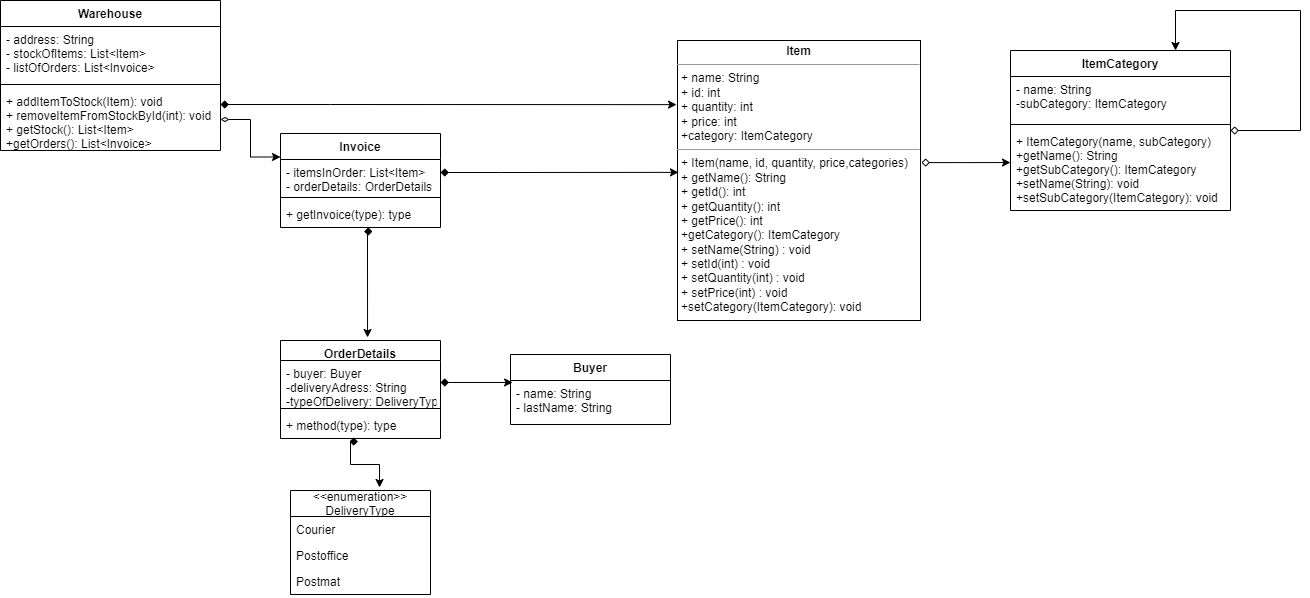

The diagram above was exported from draw.io. Its source (the exported page's mxGraphModel, read from the mxfile embedded in the PNG):
<mxGraphModel dx="1434" dy="764" grid="1" gridSize="10" guides="1" tooltips="1" connect="1" arrows="1" fold="1" page="1" pageScale="1" pageWidth="827" pageHeight="1169" math="0" shadow="0">
  <root>
    <mxCell id="WIyWlLk6GJQsqaUBKTNV-0" />
    <mxCell id="WIyWlLk6GJQsqaUBKTNV-1" parent="WIyWlLk6GJQsqaUBKTNV-0" />
    <mxCell id="yKY1C67vuVaRQXJ-bhap-30" style="edgeStyle=orthogonalEdgeStyle;rounded=0;orthogonalLoop=1;jettySize=auto;html=1;startArrow=diamond;startFill=0;exitX=1.004;exitY=0.436;exitDx=0;exitDy=0;exitPerimeter=0;entryX=0;entryY=0.415;entryDx=0;entryDy=0;entryPerimeter=0;" parent="WIyWlLk6GJQsqaUBKTNV-1" source="IloJoVjP_6pM8gfoX-ZK-0" target="BW315-wvkqU7hXZqNTX7-3" edge="1">
      <mxGeometry relative="1" as="geometry">
        <mxPoint x="1150" y="323" as="targetPoint" />
      </mxGeometry>
    </mxCell>
    <mxCell id="IloJoVjP_6pM8gfoX-ZK-0" value="&lt;p style=&quot;margin:0px;margin-top:4px;text-align:center;&quot;&gt;&lt;b&gt;Item&lt;/b&gt;&lt;/p&gt;&lt;hr size=&quot;1&quot;&gt;&lt;p style=&quot;margin:0px;margin-left:4px;&quot;&gt;+ name: String&lt;/p&gt;&lt;p style=&quot;margin:0px;margin-left:4px;&quot;&gt;+ id: int&lt;/p&gt;&lt;p style=&quot;margin:0px;margin-left:4px;&quot;&gt;+ quantity: int&lt;/p&gt;&lt;p style=&quot;margin:0px;margin-left:4px;&quot;&gt;+ price: int&lt;/p&gt;&lt;p style=&quot;margin:0px;margin-left:4px;&quot;&gt;+category: ItemCategory&lt;/p&gt;&lt;hr size=&quot;1&quot;&gt;&lt;p style=&quot;margin:0px;margin-left:4px;&quot;&gt;+ Item(name, id, quantity, price,categories)&lt;/p&gt;&lt;p style=&quot;margin:0px;margin-left:4px;&quot;&gt;+ getName(): String&lt;/p&gt;&lt;p style=&quot;margin:0px;margin-left:4px;&quot;&gt;+ getId(): int&lt;/p&gt;&lt;p style=&quot;margin:0px;margin-left:4px;&quot;&gt;+ getQuantity(): int&lt;/p&gt;&lt;p style=&quot;margin:0px;margin-left:4px;&quot;&gt;+ getPrice(): int&lt;/p&gt;&lt;p style=&quot;margin:0px;margin-left:4px;&quot;&gt;+getCategory(): ItemCategory&lt;/p&gt;&lt;p style=&quot;margin:0px;margin-left:4px;&quot;&gt;+ setName(String) : void&lt;/p&gt;&lt;p style=&quot;margin:0px;margin-left:4px;&quot;&gt;+ setId(int) : void&lt;/p&gt;&lt;p style=&quot;margin:0px;margin-left:4px;&quot;&gt;+ setQuantity(int) : void&lt;/p&gt;&lt;p style=&quot;margin:0px;margin-left:4px;&quot;&gt;+ setPrice(int) : void&lt;/p&gt;&lt;p style=&quot;margin:0px;margin-left:4px;&quot;&gt;+setCategory(ItemCategory): void&lt;/p&gt;" style="verticalAlign=top;align=left;overflow=fill;fontSize=12;fontFamily=Helvetica;html=1;" parent="WIyWlLk6GJQsqaUBKTNV-1" vertex="1">
      <mxGeometry x="827" y="200" width="243" height="280" as="geometry" />
    </mxCell>
    <mxCell id="BW315-wvkqU7hXZqNTX7-8" style="edgeStyle=orthogonalEdgeStyle;rounded=0;orthogonalLoop=1;jettySize=auto;html=1;entryX=0.75;entryY=0;entryDx=0;entryDy=0;startArrow=diamond;startFill=0;" parent="WIyWlLk6GJQsqaUBKTNV-1" source="BW315-wvkqU7hXZqNTX7-0" target="BW315-wvkqU7hXZqNTX7-0" edge="1">
      <mxGeometry relative="1" as="geometry">
        <mxPoint x="1330" y="160" as="targetPoint" />
        <Array as="points">
          <mxPoint x="1450" y="290" />
          <mxPoint x="1450" y="170" />
          <mxPoint x="1325" y="170" />
        </Array>
      </mxGeometry>
    </mxCell>
    <mxCell id="BW315-wvkqU7hXZqNTX7-0" value="ItemCategory" style="swimlane;fontStyle=1;align=center;verticalAlign=top;childLayout=stackLayout;horizontal=1;startSize=26;horizontalStack=0;resizeParent=1;resizeParentMax=0;resizeLast=0;collapsible=1;marginBottom=0;" parent="WIyWlLk6GJQsqaUBKTNV-1" vertex="1">
      <mxGeometry x="1160" y="210" width="220" height="160" as="geometry" />
    </mxCell>
    <mxCell id="BW315-wvkqU7hXZqNTX7-1" value="- name: String&#10;-subCategory: ItemCategory" style="text;strokeColor=none;fillColor=none;align=left;verticalAlign=top;spacingLeft=4;spacingRight=4;overflow=hidden;rotatable=0;points=[[0,0.5],[1,0.5]];portConstraint=eastwest;" parent="BW315-wvkqU7hXZqNTX7-0" vertex="1">
      <mxGeometry y="26" width="220" height="44" as="geometry" />
    </mxCell>
    <mxCell id="BW315-wvkqU7hXZqNTX7-2" value="" style="line;strokeWidth=1;fillColor=none;align=left;verticalAlign=middle;spacingTop=-1;spacingLeft=3;spacingRight=3;rotatable=0;labelPosition=right;points=[];portConstraint=eastwest;strokeColor=inherit;" parent="BW315-wvkqU7hXZqNTX7-0" vertex="1">
      <mxGeometry y="70" width="220" height="8" as="geometry" />
    </mxCell>
    <mxCell id="BW315-wvkqU7hXZqNTX7-3" value="+ ItemCategory(name, subCategory)&#10;+getName(): String&#10;+getSubCategory(): ItemCategory&#10;+setName(String): void&#10;+setSubCategory(ItemCategory): void" style="text;strokeColor=none;fillColor=none;align=left;verticalAlign=top;spacingLeft=4;spacingRight=4;overflow=hidden;rotatable=0;points=[[0,0.5],[1,0.5]];portConstraint=eastwest;" parent="BW315-wvkqU7hXZqNTX7-0" vertex="1">
      <mxGeometry y="78" width="220" height="82" as="geometry" />
    </mxCell>
    <mxCell id="BW315-wvkqU7hXZqNTX7-14" value="Invoice" style="swimlane;fontStyle=1;align=center;verticalAlign=top;childLayout=stackLayout;horizontal=1;startSize=26;horizontalStack=0;resizeParent=1;resizeParentMax=0;resizeLast=0;collapsible=1;marginBottom=0;" parent="WIyWlLk6GJQsqaUBKTNV-1" vertex="1">
      <mxGeometry x="430" y="293" width="160" height="94" as="geometry" />
    </mxCell>
    <mxCell id="BW315-wvkqU7hXZqNTX7-15" value="- itemsInOrder: List&lt;Item&gt;&#10;- orderDetails: OrderDetails" style="text;strokeColor=none;fillColor=none;align=left;verticalAlign=top;spacingLeft=4;spacingRight=4;overflow=hidden;rotatable=0;points=[[0,0.5],[1,0.5]];portConstraint=eastwest;" parent="BW315-wvkqU7hXZqNTX7-14" vertex="1">
      <mxGeometry y="26" width="160" height="34" as="geometry" />
    </mxCell>
    <mxCell id="BW315-wvkqU7hXZqNTX7-16" value="" style="line;strokeWidth=1;fillColor=none;align=left;verticalAlign=middle;spacingTop=-1;spacingLeft=3;spacingRight=3;rotatable=0;labelPosition=right;points=[];portConstraint=eastwest;strokeColor=inherit;" parent="BW315-wvkqU7hXZqNTX7-14" vertex="1">
      <mxGeometry y="60" width="160" height="8" as="geometry" />
    </mxCell>
    <mxCell id="BW315-wvkqU7hXZqNTX7-17" value="+ getInvoice(type): type" style="text;strokeColor=none;fillColor=none;align=left;verticalAlign=top;spacingLeft=4;spacingRight=4;overflow=hidden;rotatable=0;points=[[0,0.5],[1,0.5]];portConstraint=eastwest;" parent="BW315-wvkqU7hXZqNTX7-14" vertex="1">
      <mxGeometry y="68" width="160" height="26" as="geometry" />
    </mxCell>
    <mxCell id="BW315-wvkqU7hXZqNTX7-18" value="OrderDetails" style="swimlane;fontStyle=1;align=center;verticalAlign=top;childLayout=stackLayout;horizontal=1;startSize=20;horizontalStack=0;resizeParent=1;resizeParentMax=0;resizeLast=0;collapsible=1;marginBottom=0;" parent="WIyWlLk6GJQsqaUBKTNV-1" vertex="1">
      <mxGeometry x="430" y="500" width="160" height="98" as="geometry" />
    </mxCell>
    <mxCell id="BW315-wvkqU7hXZqNTX7-19" value="- buyer: Buyer&#10;-deliveryAdress: String&#10;-typeOfDelivery: DeliveryType" style="text;strokeColor=none;fillColor=none;align=left;verticalAlign=top;spacingLeft=4;spacingRight=4;overflow=hidden;rotatable=0;points=[[0,0.5],[1,0.5]];portConstraint=eastwest;" parent="BW315-wvkqU7hXZqNTX7-18" vertex="1">
      <mxGeometry y="20" width="160" height="44" as="geometry" />
    </mxCell>
    <mxCell id="BW315-wvkqU7hXZqNTX7-20" value="" style="line;strokeWidth=1;fillColor=none;align=left;verticalAlign=middle;spacingTop=-1;spacingLeft=3;spacingRight=3;rotatable=0;labelPosition=right;points=[];portConstraint=eastwest;strokeColor=inherit;" parent="BW315-wvkqU7hXZqNTX7-18" vertex="1">
      <mxGeometry y="64" width="160" height="8" as="geometry" />
    </mxCell>
    <mxCell id="BW315-wvkqU7hXZqNTX7-21" value="+ method(type): type" style="text;strokeColor=none;fillColor=none;align=left;verticalAlign=top;spacingLeft=4;spacingRight=4;overflow=hidden;rotatable=0;points=[[0,0.5],[1,0.5]];portConstraint=eastwest;" parent="BW315-wvkqU7hXZqNTX7-18" vertex="1">
      <mxGeometry y="72" width="160" height="26" as="geometry" />
    </mxCell>
    <mxCell id="BW315-wvkqU7hXZqNTX7-22" value="&lt;&lt;enumeration&gt;&gt;&#10;DeliveryType" style="swimlane;fontStyle=0;childLayout=stackLayout;horizontal=1;startSize=26;fillColor=none;horizontalStack=0;resizeParent=1;resizeParentMax=0;resizeLast=0;collapsible=1;marginBottom=0;" parent="WIyWlLk6GJQsqaUBKTNV-1" vertex="1">
      <mxGeometry x="440" y="650" width="140" height="104" as="geometry" />
    </mxCell>
    <mxCell id="BW315-wvkqU7hXZqNTX7-23" value="Courier" style="text;strokeColor=none;fillColor=none;align=left;verticalAlign=top;spacingLeft=4;spacingRight=4;overflow=hidden;rotatable=0;points=[[0,0.5],[1,0.5]];portConstraint=eastwest;" parent="BW315-wvkqU7hXZqNTX7-22" vertex="1">
      <mxGeometry y="26" width="140" height="26" as="geometry" />
    </mxCell>
    <mxCell id="BW315-wvkqU7hXZqNTX7-24" value="Postoffice" style="text;strokeColor=none;fillColor=none;align=left;verticalAlign=top;spacingLeft=4;spacingRight=4;overflow=hidden;rotatable=0;points=[[0,0.5],[1,0.5]];portConstraint=eastwest;" parent="BW315-wvkqU7hXZqNTX7-22" vertex="1">
      <mxGeometry y="52" width="140" height="26" as="geometry" />
    </mxCell>
    <mxCell id="BW315-wvkqU7hXZqNTX7-25" value="Postmat" style="text;strokeColor=none;fillColor=none;align=left;verticalAlign=top;spacingLeft=4;spacingRight=4;overflow=hidden;rotatable=0;points=[[0,0.5],[1,0.5]];portConstraint=eastwest;" parent="BW315-wvkqU7hXZqNTX7-22" vertex="1">
      <mxGeometry y="78" width="140" height="26" as="geometry" />
    </mxCell>
    <mxCell id="cOkqCzFsUpEyJUE1aPu2-0" value="Buyer" style="swimlane;fontStyle=1;align=center;verticalAlign=top;childLayout=stackLayout;horizontal=1;startSize=26;horizontalStack=0;resizeParent=1;resizeParentMax=0;resizeLast=0;collapsible=1;marginBottom=0;" parent="WIyWlLk6GJQsqaUBKTNV-1" vertex="1">
      <mxGeometry x="660" y="514" width="160" height="70" as="geometry" />
    </mxCell>
    <mxCell id="cOkqCzFsUpEyJUE1aPu2-1" value="- name: String&#10;- lastName: String" style="text;strokeColor=none;fillColor=none;align=left;verticalAlign=top;spacingLeft=4;spacingRight=4;overflow=hidden;rotatable=0;points=[[0,0.5],[1,0.5]];portConstraint=eastwest;" parent="cOkqCzFsUpEyJUE1aPu2-0" vertex="1">
      <mxGeometry y="26" width="160" height="44" as="geometry" />
    </mxCell>
    <mxCell id="cOkqCzFsUpEyJUE1aPu2-37" value="Warehouse" style="swimlane;fontStyle=1;align=center;verticalAlign=top;childLayout=stackLayout;horizontal=1;startSize=26;horizontalStack=0;resizeParent=1;resizeParentMax=0;resizeLast=0;collapsible=1;marginBottom=0;" parent="WIyWlLk6GJQsqaUBKTNV-1" vertex="1">
      <mxGeometry x="150" y="160" width="220" height="150" as="geometry" />
    </mxCell>
    <mxCell id="cOkqCzFsUpEyJUE1aPu2-38" value="- address: String&#10;- stockOfItems: List&lt;Item&gt;&#10;- listOfOrders: List&lt;Invoice&gt;" style="text;strokeColor=none;fillColor=none;align=left;verticalAlign=top;spacingLeft=4;spacingRight=4;overflow=hidden;rotatable=0;points=[[0,0.5],[1,0.5]];portConstraint=eastwest;" parent="cOkqCzFsUpEyJUE1aPu2-37" vertex="1">
      <mxGeometry y="26" width="220" height="54" as="geometry" />
    </mxCell>
    <mxCell id="cOkqCzFsUpEyJUE1aPu2-39" value="" style="line;strokeWidth=1;fillColor=none;align=left;verticalAlign=middle;spacingTop=-1;spacingLeft=3;spacingRight=3;rotatable=0;labelPosition=right;points=[];portConstraint=eastwest;strokeColor=inherit;" parent="cOkqCzFsUpEyJUE1aPu2-37" vertex="1">
      <mxGeometry y="80" width="220" height="8" as="geometry" />
    </mxCell>
    <mxCell id="cOkqCzFsUpEyJUE1aPu2-40" value="+ addItemToStock(Item): void&#10;+ removeItemFromStockById(int): void&#10;+ getStock(): List&lt;Item&gt;&#10;+getOrders(): List&lt;Invoice&gt;" style="text;strokeColor=none;fillColor=none;align=left;verticalAlign=top;spacingLeft=4;spacingRight=4;overflow=hidden;rotatable=0;points=[[0,0.5],[1,0.5]];portConstraint=eastwest;" parent="cOkqCzFsUpEyJUE1aPu2-37" vertex="1">
      <mxGeometry y="88" width="220" height="62" as="geometry" />
    </mxCell>
    <mxCell id="cOkqCzFsUpEyJUE1aPu2-47" style="edgeStyle=orthogonalEdgeStyle;rounded=0;orthogonalLoop=1;jettySize=auto;html=1;entryX=-0.004;entryY=0.229;entryDx=0;entryDy=0;entryPerimeter=0;startArrow=diamond;startFill=1;" parent="WIyWlLk6GJQsqaUBKTNV-1" source="cOkqCzFsUpEyJUE1aPu2-40" target="IloJoVjP_6pM8gfoX-ZK-0" edge="1">
      <mxGeometry relative="1" as="geometry">
        <Array as="points">
          <mxPoint x="480" y="264" />
          <mxPoint x="480" y="264" />
        </Array>
      </mxGeometry>
    </mxCell>
    <mxCell id="cOkqCzFsUpEyJUE1aPu2-48" style="edgeStyle=orthogonalEdgeStyle;rounded=0;orthogonalLoop=1;jettySize=auto;html=1;entryX=0.004;entryY=0.471;entryDx=0;entryDy=0;entryPerimeter=0;startArrow=diamond;startFill=1;" parent="WIyWlLk6GJQsqaUBKTNV-1" source="BW315-wvkqU7hXZqNTX7-15" target="IloJoVjP_6pM8gfoX-ZK-0" edge="1">
      <mxGeometry relative="1" as="geometry">
        <Array as="points">
          <mxPoint x="650" y="332" />
          <mxPoint x="650" y="332" />
        </Array>
      </mxGeometry>
    </mxCell>
    <mxCell id="sBqUrngHXvxuQ0iZwadj-4" style="edgeStyle=orthogonalEdgeStyle;rounded=0;orthogonalLoop=1;jettySize=auto;html=1;entryX=0.013;entryY=0.045;entryDx=0;entryDy=0;entryPerimeter=0;startArrow=diamond;startFill=1;" edge="1" parent="WIyWlLk6GJQsqaUBKTNV-1" source="BW315-wvkqU7hXZqNTX7-19" target="cOkqCzFsUpEyJUE1aPu2-1">
      <mxGeometry relative="1" as="geometry" />
    </mxCell>
    <mxCell id="sBqUrngHXvxuQ0iZwadj-7" style="edgeStyle=orthogonalEdgeStyle;rounded=0;orthogonalLoop=1;jettySize=auto;html=1;entryX=0.636;entryY=-0.029;entryDx=0;entryDy=0;entryPerimeter=0;startArrow=diamond;startFill=1;exitX=0.431;exitY=1.115;exitDx=0;exitDy=0;exitPerimeter=0;" edge="1" parent="WIyWlLk6GJQsqaUBKTNV-1" source="BW315-wvkqU7hXZqNTX7-21" target="BW315-wvkqU7hXZqNTX7-22">
      <mxGeometry relative="1" as="geometry">
        <Array as="points">
          <mxPoint x="500" y="601" />
          <mxPoint x="500" y="624" />
          <mxPoint x="529" y="624" />
        </Array>
      </mxGeometry>
    </mxCell>
    <mxCell id="sBqUrngHXvxuQ0iZwadj-8" style="edgeStyle=orthogonalEdgeStyle;rounded=0;orthogonalLoop=1;jettySize=auto;html=1;entryX=0.544;entryY=-0.031;entryDx=0;entryDy=0;entryPerimeter=0;startArrow=diamond;startFill=1;exitX=0.575;exitY=1.154;exitDx=0;exitDy=0;exitPerimeter=0;" edge="1" parent="WIyWlLk6GJQsqaUBKTNV-1" source="BW315-wvkqU7hXZqNTX7-17" target="BW315-wvkqU7hXZqNTX7-18">
      <mxGeometry relative="1" as="geometry">
        <mxPoint x="520" y="400" as="sourcePoint" />
        <Array as="points">
          <mxPoint x="517" y="391" />
        </Array>
      </mxGeometry>
    </mxCell>
    <mxCell id="sBqUrngHXvxuQ0iZwadj-9" style="edgeStyle=orthogonalEdgeStyle;rounded=0;orthogonalLoop=1;jettySize=auto;html=1;entryX=0;entryY=0.25;entryDx=0;entryDy=0;startArrow=diamondThin;startFill=0;" edge="1" parent="WIyWlLk6GJQsqaUBKTNV-1" source="cOkqCzFsUpEyJUE1aPu2-40" target="BW315-wvkqU7hXZqNTX7-14">
      <mxGeometry relative="1" as="geometry" />
    </mxCell>
  </root>
</mxGraphModel>